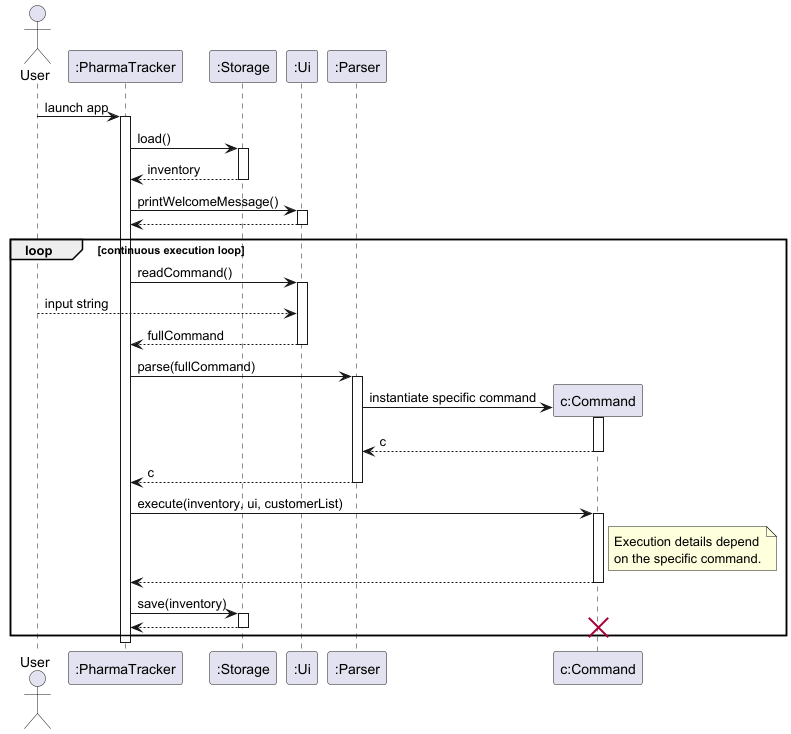

The diagram above was rendered by PlantUML. Its source (embedded in the PNG):
@startuml
skinparam ArrowFontStyle plain

actor User
participant ":PharmaTracker" as PharmaTracker
participant ":Storage" as Storage
participant ":Ui" as Ui
participant ":Parser" as Parser
participant "c:Command" as Command

User -> PharmaTracker : launch app
activate PharmaTracker

PharmaTracker -> Storage : load()
activate Storage
Storage --> PharmaTracker : inventory
deactivate Storage

PharmaTracker -> Ui : printWelcomeMessage()
activate Ui
Ui --> PharmaTracker
deactivate Ui

loop continuous execution loop
    PharmaTracker -> Ui : readCommand()
    activate Ui
    User --> Ui : input string
    Ui --> PharmaTracker : fullCommand
    deactivate Ui

    PharmaTracker -> Parser : parse(fullCommand)
    activate Parser

    create Command
    Parser -> Command : instantiate specific command
    activate Command
    Command --> Parser : c
    deactivate Command

    Parser --> PharmaTracker : c
    deactivate Parser

    PharmaTracker -> Command : execute(inventory, ui, customerList)
    activate Command

    note right of Command
        Execution details depend
        on the specific command.
    end note

    Command --> PharmaTracker
    deactivate Command

    PharmaTracker -> Storage : save(inventory)
    activate Storage
    Storage --> PharmaTracker
    deactivate Storage

    destroy Command
end

deactivate PharmaTracker
@enduml